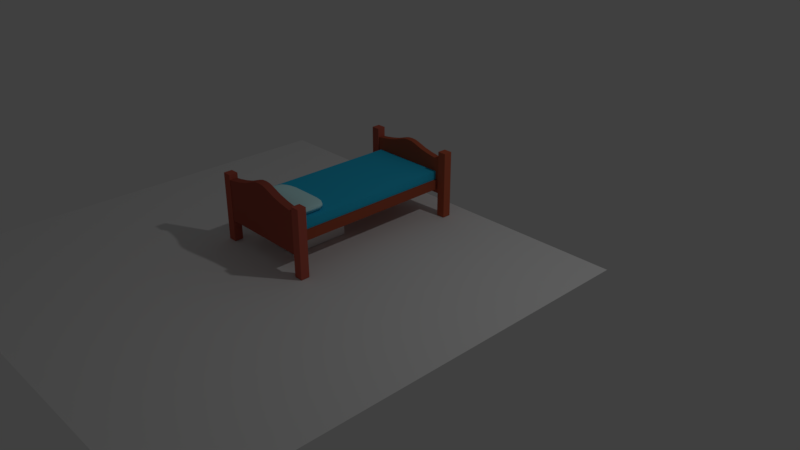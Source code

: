 # Source: Bedcoloridablend.blend  (saved by Blender 2.78.0; exported with 4.5.12 LTS)
import bpy
from mathutils import Matrix  # noqa: F401  (used for matrix-valued properties, if any)

bpy.ops.wm.read_factory_settings(use_empty=True)
scene = bpy.context.scene
scene.name = 'Scene'

# ---- collections
col_collection_1 = bpy.data.collections.new('Collection 1'); scene.collection.children.link(col_collection_1)

# ---- materials (node trees are filled in below, after node groups)
mat_material_009 = bpy.data.materials.new('Material.009')
mat_material_009.alpha_threshold = 0.0
mat_material_009.use_transparent_shadow = False
mat_material_009.diffuse_color = (0.6031, 0.9713, 1.0, 1.0)
mat_material_009.roughness = 0.5
mat_material_008 = bpy.data.materials.new('Material.008')
mat_material_008.alpha_threshold = 0.0
mat_material_008.use_transparent_shadow = False
mat_material_008.diffuse_color = (0.02871, 0.5121, 0.8, 1.0)
mat_material_008.roughness = 0.5
mat_material_006 = bpy.data.materials.new('Material.006')
mat_material_006.alpha_threshold = 0.0
mat_material_006.use_transparent_shadow = False
mat_material_006.diffuse_color = (0.3844, 0.0838, 0.0571, 1.0)
mat_material_006.roughness = 0.5
mat_material = bpy.data.materials.new('Material')
mat_material.alpha_threshold = 0.0
mat_material.use_transparent_shadow = False
mat_material.diffuse_color = (0.42, 0.09278, 0.04682, 1.0)
mat_material.roughness = 0.5
mat_material.line_color = (0.0, 0.0, 0.0, 1.0)
mat_material_007 = bpy.data.materials.new('Material.007')
mat_material_007.alpha_threshold = 0.0
mat_material_007.use_transparent_shadow = False
mat_material_007.diffuse_color = (0.4575, 0.1005, 0.05048, 1.0)
mat_material_007.roughness = 0.5
mat_material_004 = bpy.data.materials.new('Material.004')
mat_material_004.alpha_threshold = 0.0
mat_material_004.use_transparent_shadow = False
mat_material_004.diffuse_color = (0.5071, 0.1081, 0.07127, 1.0)
mat_material_004.roughness = 0.5
mat_material_003 = bpy.data.materials.new('Material.003')
mat_material_003.alpha_threshold = 0.0
mat_material_003.use_transparent_shadow = False
mat_material_003.diffuse_color = (0.5173, 0.1149, 0.07458, 1.0)
mat_material_003.roughness = 0.5
mat_material_002 = bpy.data.materials.new('Material.002')
mat_material_002.alpha_threshold = 0.0
mat_material_002.use_transparent_shadow = False
mat_material_002.diffuse_color = (0.5173, 0.1138, 0.05757, 1.0)
mat_material_002.roughness = 0.5
mat_material_005 = bpy.data.materials.new('Material.005')
mat_material_005.alpha_threshold = 0.0
mat_material_005.use_transparent_shadow = False
mat_material_005.diffuse_color = (0.5277, 0.1138, 0.07808, 1.0)
mat_material_005.roughness = 0.5

# ---- material node trees

# ---- world
world_world = bpy.data.worlds.new('World'); scene.world = world_world
world_world.color = (0.05088, 0.05088, 0.05088)
world_world.use_sun_shadow = False
world_world.sun_shadow_jitter_overblur = 0.0
world_world.cycles.sampling_method = 'MANUAL'

# ---- cameras
cam_camera = bpy.data.cameras.new('Camera')
cam_camera.clip_end = 100.0
cam_camera.lens = 35.0
cam_camera.sensor_width = 32.0
cam_camera.sensor_height = 18.0
cam_camera.ortho_scale = 7.314
cam_camera.dof.focus_distance = 0.0
cam_camera.dof.aperture_fstop = 128.0

# ---- lights
light_lamp = bpy.data.lights.new('Lamp', 'POINT')
light_lamp.transmission_factor = 0.0
light_lamp.cutoff_distance = 30.0
light_lamp.energy = 100.0
light_lamp.shadow_buffer_clip_start = 1.001
light_lamp.shadow_soft_size = 0.1
light_lamp.shadow_maximum_resolution = 0.006
light_lamp.use_absolute_resolution = True

# ---- meshes
me_cube_010 = bpy.data.meshes.new('Cube.010')
me_cube_010.from_pydata([(-0.4887, -1.0, -1.0), (-1.0, -0.4887, -1.0), (-0.7444, -0.9315, -1.0), (-0.9315, -0.7444, -1.0), (-1.0, 0.4887, -1.0), (-0.4887, 1.0, -1.0), (-0.9315, 0.7444, -1.0), (-0.7444, 0.9315, -1.0), (1.0, -0.4887, -1.0), (0.4887, -1.0, -1.0), (0.9315, -0.7444, -1.0), (0.7444, -0.9315, -1.0), (0.4887, 1.0, -1.0), (1.0, 0.4887, -1.0), (0.7444, 0.9315, -1.0), (0.9315, 0.7444, -1.0), (-1.0, -0.4887, 0.02565), (-0.4887, -1.0, 0.1273), (-0.9315, -0.7444, 0.07649), (-0.7444, -0.9315, 0.1137), (-1.0, -0.02565, 0.4887), (-0.4887, -0.1273, 1.0), (-0.9315, -0.07649, 0.7444), (-0.7444, -0.1137, 0.9315), (-1.0, -0.3531, 0.3531), (-0.4887, -0.7444, 0.7444), (-0.9315, -0.5488, 0.5488), (-0.7444, -0.692, 0.692), (-1.0, 0.02565, 0.4887), (-0.4887, 0.1273, 1.0), (-0.9315, 0.07649, 0.7444), (-0.7444, 0.1137, 0.9315), (-1.0, 0.4887, 0.02565), (-0.4887, 1.0, 0.1273), (-0.9315, 0.7444, 0.07649), (-0.7444, 0.9315, 0.1137), (-1.0, 0.3531, 0.3531), (-0.4887, 0.7444, 0.7444), (-0.9315, 0.5488, 0.5488), (-0.7444, 0.692, 0.692), (1.0, -0.02565, 0.4887), (0.4887, -0.1273, 1.0), (0.9315, -0.07649, 0.7444), (0.7444, -0.1137, 0.9315), (1.0, -0.4887, 0.02565), (0.4887, -1.0, 0.1273), (0.9315, -0.7444, 0.07649), (0.7444, -0.9315, 0.1137), (1.0, -0.3531, 0.3531), (0.4887, -0.7444, 0.7444), (0.9315, -0.5488, 0.5488), (0.7444, -0.692, 0.692), (1.0, 0.4887, 0.02565), (0.4887, 1.0, 0.1273), (0.9315, 0.7444, 0.07649), (0.7444, 0.9315, 0.1137), (1.0, 0.02565, 0.4887), (0.4887, 0.1273, 1.0), (0.9315, 0.07649, 0.7444), (0.7444, 0.1137, 0.9315), (1.0, 0.3531, 0.3531), (0.4887, 0.7444, 0.7444), (0.9315, 0.5488, 0.5488), (0.7444, 0.692, 0.692)], [], [(41, 21, 25, 49), (49, 25, 17, 45), (5, 33, 53, 12), (9, 45, 17, 0), (13, 52, 60, 56, 40, 48, 44, 8), (37, 61, 53, 33), (29, 57, 61, 37), (57, 29, 21, 41), (1, 16, 24, 20, 28, 36, 32, 4), (36, 28, 30, 38), (38, 30, 31, 39), (39, 31, 29, 37), (56, 60, 62, 58), (58, 62, 63, 59), (59, 63, 61, 57), (32, 36, 38, 34), (34, 38, 39, 35), (35, 39, 37, 33), (60, 52, 54, 62), (62, 54, 55, 63), (63, 55, 53, 61), (48, 40, 42, 50), (50, 42, 43, 51), (51, 43, 41, 49), (20, 24, 26, 22), (22, 26, 27, 23), (23, 27, 25, 21), (44, 48, 50, 46), (46, 50, 51, 47), (47, 51, 49, 45), (24, 16, 18, 26), (26, 18, 19, 27), (27, 19, 17, 25), (8, 44, 46, 10), (10, 46, 47, 11), (11, 47, 45, 9), (16, 1, 3, 18), (18, 3, 2, 19), (19, 2, 0, 17), (21, 29, 31, 23), (23, 31, 30, 22), (22, 30, 28, 20), (33, 5, 7, 35), (35, 7, 6, 34), (34, 6, 4, 32), (40, 56, 58, 42), (42, 58, 59, 43), (43, 59, 57, 41), (52, 13, 15, 54), (54, 15, 14, 55), (55, 14, 12, 53), (4, 6, 7, 5, 12, 14, 15, 13, 8, 10, 11, 9, 0, 2, 3, 1)])
me_cube_010.polygons.foreach_set('use_smooth', [True] * 52)
me_cube_010.materials.append(mat_material_009)
me_cube_010.use_remesh_preserve_volume = False
me_cube_010.use_remesh_preserve_attributes = False
me_cube_010.use_mirror_vertex_groups = False
me_cube_010.update()
me_plane = bpy.data.meshes.new('Plane')
me_plane.from_pydata([(-1.0, -1.0, 0.0), (1.0, -1.0, 0.0), (-1.0, 1.0, 0.0), (1.0, 1.0, 0.0)], [], [(0, 1, 3, 2)])
me_plane.use_remesh_preserve_volume = False
me_plane.use_remesh_preserve_attributes = False
me_plane.use_mirror_vertex_groups = False
me_plane.update()
me_cube_009 = bpy.data.meshes.new('Cube.009')
me_cube_009.from_pydata([(-1.0, -1.0, -1.0), (-1.0, -1.0, 1.0), (-1.0, 1.0, -1.0), (-1.0, 1.0, 1.0), (1.0, -1.0, -1.0), (1.0, -1.0, 1.0), (1.0, 1.0, -1.0), (1.0, 1.0, 1.0)], [], [(0, 1, 3, 2), (2, 3, 7, 6), (6, 7, 5, 4), (4, 5, 1, 0), (2, 6, 4, 0), (7, 3, 1, 5)])
me_cube_009.use_remesh_preserve_volume = False
me_cube_009.use_remesh_preserve_attributes = False
me_cube_009.use_mirror_vertex_groups = False
me_cube_009.update()
me_cube_008 = bpy.data.meshes.new('Cube.008')
me_cube_008.from_pydata([(-1.0, -1.044, -1.841), (-1.0, -1.044, 1.0), (-1.0, 1.0, -1.841), (-1.0, 1.0, 1.0), (1.0, -1.044, -1.841), (1.0, -1.044, 1.0), (1.0, 1.0, -1.841), (1.0, 1.0, 1.0)], [], [(0, 1, 3, 2), (2, 3, 7, 6), (6, 7, 5, 4), (4, 5, 1, 0), (2, 6, 4, 0), (7, 3, 1, 5)])
me_cube_008.materials.append(mat_material_008)
me_cube_008.use_remesh_preserve_volume = False
me_cube_008.use_remesh_preserve_attributes = False
me_cube_008.use_mirror_vertex_groups = False
me_cube_008.update()
me_cube_001 = bpy.data.meshes.new('Cube.001')
me_cube_001.from_pydata([(-0.8323, 1.0, -1.064), (-0.5, 1.0, -0.8351), (-0.4327, 1.0, -1.312), (-0.6362, 1.0, -1.164), (-0.8323, -1.0, -1.064), (-0.5, -1.0, -0.8351), (-0.6362, -1.0, -1.164), (-0.4327, -1.0, -1.312), (0.8323, -1.0, -1.064), (0.5, -1.0, -0.8351), (0.4327, -1.0, -1.312), (0.6362, -1.0, -1.164), (0.8323, 1.0, -1.064), (0.5, 1.0, -0.8351), (0.6362, 1.0, -1.164), (0.4327, 1.0, -1.312), (0.2021, 1.0, -1.559), (-0.2021, 1.0, -1.559), (0.0, 1.0, -1.488), (0.1094, 1.0, -1.636), (0.0, 1.0, -1.663), (-0.1094, 1.0, -1.636), (-0.2021, -1.0, -1.559), (0.2021, -1.0, -1.559), (0.0, -1.0, -1.488), (-0.1094, -1.0, -1.636), (0.0, -1.0, -1.663), (0.1094, -1.0, -1.636), (-0.9807, -1.0, -1.007), (-1.0, -0.98, -0.98), (-0.9943, -0.9941, -0.9963), (-0.9807, -1.0, 1.255), (-0.98, -0.98, 1.275), (-1.0, -0.98, 1.255), (-1.0, 0.98, -0.98), (-0.9807, 1.0, -1.007), (-0.9943, 0.9941, -0.9963), (-0.98, 0.98, 1.275), (-0.9807, 1.0, 1.255), (-1.0, 0.98, 1.255), (1.0, -0.98, -0.98), (0.9807, -1.0, -1.007), (0.98, -0.98, 1.275), (0.9807, -1.0, 1.255), (1.0, -0.98, 1.255), (1.0, 0.98, -0.98), (0.9807, 1.0, -1.007), (0.98, 0.98, 1.275), (1.0, 0.98, 1.255), (0.9807, 1.0, 1.255), (0.0, 0.98, 1.275), (0.0, 1.0, 1.255), (0.0, -0.98, 1.275), (0.0, -1.0, 1.255), (-0.5, -1.0, 1.255), (-0.5, -0.98, 1.275), (-0.5, 1.0, 1.255), (-0.5, 0.98, 1.275), (0.5, 1.0, 1.255), (0.5, 0.98, 1.275), (0.5, -1.0, 1.255), (0.5, -0.98, 1.275)], [], [(4, 5, 54, 31, 28), (41, 43, 60, 9, 8), (12, 46, 41, 8), (10, 9, 60, 53, 24, 23), (35, 38, 56, 1, 0), (2, 17, 22, 7), (47, 59, 61, 42), (29, 33, 39, 34), (7, 22, 24, 53, 54, 5), (59, 50, 52, 61), (57, 37, 32, 55), (15, 16, 18, 51, 58, 13), (12, 13, 58, 49, 46), (50, 57, 55, 52), (2, 3, 1), (3, 0, 1), (4, 6, 5), (6, 7, 5), (10, 11, 9), (11, 8, 9), (12, 14, 13), (14, 15, 13), (15, 10, 23, 16), (2, 7, 6, 3), (3, 6, 4, 0), (12, 8, 11, 14), (14, 11, 10, 15), (45, 48, 44, 40), (16, 19, 18), (19, 20, 18), (20, 21, 18), (21, 17, 18), (22, 25, 24), (25, 26, 24), (26, 27, 24), (27, 23, 24), (16, 23, 27, 19), (19, 27, 26, 20), (20, 26, 25, 21), (21, 25, 22, 17), (32, 33, 31), (38, 39, 37), (43, 44, 42), (49, 47, 48), (31, 33, 29, 30, 28), (35, 28, 30, 36), (36, 30, 29, 34), (37, 39, 33, 32), (36, 34, 39, 38, 35), (47, 49, 58, 59), (45, 46, 49, 48), (45, 40, 41, 46), (42, 44, 48, 47), (41, 40, 44, 43), (31, 54, 55, 32), (50, 51, 56, 57), (52, 53, 60, 61), (55, 54, 53, 52), (57, 56, 38, 37), (59, 58, 51, 50), (61, 60, 43, 42), (35, 0, 4, 28), (2, 1, 56, 51, 18, 17)])
me_cube_001.materials.append(mat_material_006)
me_cube_001.use_remesh_preserve_volume = False
me_cube_001.use_remesh_preserve_attributes = False
me_cube_001.use_mirror_vertex_groups = False
me_cube_001.update()
me_cube = bpy.data.meshes.new('Cube')
me_cube.from_pydata([(1.0, 1.0, -1.0), (1.0, -1.0, -1.0), (-1.0, -1.0, -1.0), (-1.0, 1.0, -1.0), (1.0, 1.0, 1.0), (1.0, -1.0, 1.0), (-1.0, -1.0, 1.0), (-1.0, 1.0, 1.0)], [], [(0, 1, 2, 3), (4, 7, 6, 5), (0, 4, 5, 1), (1, 5, 6, 2), (2, 6, 7, 3), (4, 0, 3, 7)])
me_cube.materials.append(mat_material)
me_cube.use_remesh_preserve_volume = False
me_cube.use_remesh_preserve_attributes = False
me_cube.use_mirror_vertex_groups = False
me_cube.update()
me_cube_002 = bpy.data.meshes.new('Cube.002')
me_cube_002.from_pydata([(-0.8323, 1.0, -1.064), (-0.5, 1.0, -0.8351), (-0.4327, 1.0, -1.312), (-0.6362, 1.0, -1.164), (-0.8323, -1.0, -1.064), (-0.5, -1.0, -0.8351), (-0.6362, -1.0, -1.164), (-0.4327, -1.0, -1.312), (0.8323, -1.0, -1.064), (0.5, -1.0, -0.8351), (0.4327, -1.0, -1.312), (0.6362, -1.0, -1.164), (0.8323, 1.0, -1.064), (0.5, 1.0, -0.8351), (0.6362, 1.0, -1.164), (0.4327, 1.0, -1.312), (0.2021, 1.0, -1.559), (-0.2021, 1.0, -1.559), (0.0, 1.0, -1.488), (0.1094, 1.0, -1.636), (0.0, 1.0, -1.663), (-0.1094, 1.0, -1.636), (-0.2021, -1.0, -1.559), (0.2021, -1.0, -1.559), (0.0, -1.0, -1.488), (-0.1094, -1.0, -1.636), (0.0, -1.0, -1.663), (0.1094, -1.0, -1.636), (-0.9807, -1.0, -1.007), (-1.0, -0.98, -0.98), (-0.9807, -1.0, 1.519), (-0.98, -0.98, 1.539), (-1.0, -0.98, 1.519), (-1.0, 0.98, -0.98), (-0.9807, 1.0, -1.007), (-0.98, 0.98, 1.539), (-0.9807, 1.0, 1.519), (-1.0, 0.98, 1.519), (1.0, -0.98, -0.98), (0.9807, -1.0, -1.007), (0.98, -0.98, 1.539), (0.9807, -1.0, 1.519), (1.0, -0.98, 1.519), (1.0, 0.98, -0.98), (0.9807, 1.0, -1.007), (0.98, 0.98, 1.539), (1.0, 0.98, 1.519), (0.9807, 1.0, 1.519), (0.0, 0.98, 1.539), (0.0, 1.0, 1.519), (0.0, -0.98, 1.539), (0.0, -1.0, 1.519), (-0.5, -1.0, 1.519), (-0.5, -0.98, 1.539), (-0.5, 1.0, 1.519), (-0.5, 0.98, 1.539), (0.5, 1.0, 1.519), (0.5, 0.98, 1.539), (0.5, -1.0, 1.519), (0.5, -0.98, 1.539)], [], [(4, 5, 52, 30, 28), (39, 41, 58, 9, 8), (12, 44, 39, 8), (2, 17, 22, 7), (34, 36, 54, 1, 0), (15, 10, 23, 16), (45, 57, 59, 40), (29, 32, 37, 33), (7, 22, 24, 51, 52, 5), (57, 48, 50, 59), (55, 35, 31, 53), (15, 16, 18, 49, 56, 13), (12, 13, 56, 47, 44), (48, 55, 53, 50), (2, 3, 1), (3, 0, 1), (4, 6, 5), (6, 7, 5), (10, 11, 9), (11, 8, 9), (12, 14, 13), (14, 15, 13), (2, 7, 6, 3), (3, 6, 4, 0), (12, 8, 11, 14), (14, 11, 10, 15), (43, 46, 42, 38), (16, 19, 18), (19, 20, 18), (20, 21, 18), (21, 17, 18), (22, 25, 24), (25, 26, 24), (26, 27, 24), (27, 23, 24), (16, 23, 27, 19), (19, 27, 26, 20), (20, 26, 25, 21), (21, 25, 22, 17), (32, 30, 31), (37, 35, 36), (28, 29, 33, 34), (41, 42, 40), (46, 47, 45), (43, 44, 47, 46), (30, 32, 29, 28), (35, 37, 32, 31), (34, 33, 37, 36), (48, 49, 54, 55), (43, 38, 39, 44), (40, 42, 46, 45), (39, 38, 42, 41), (30, 52, 53, 31), (50, 51, 58, 59), (55, 54, 36, 35), (53, 52, 51, 50), (59, 58, 41, 40), (57, 56, 49, 48), (34, 0, 4, 28), (45, 47, 56, 57), (2, 1, 54, 49, 18, 17), (10, 9, 58, 51, 24, 23)])
me_cube_002.materials.append(mat_material_007)
me_cube_002.use_remesh_preserve_volume = False
me_cube_002.use_remesh_preserve_attributes = False
me_cube_002.use_mirror_vertex_groups = False
me_cube_002.update()
me_cube_005 = bpy.data.meshes.new('Cube.005')
me_cube_005.from_pydata([(-0.9941, -0.9941, -1.0), (-0.9941, -0.9941, 2.207), (-0.9941, 0.9941, -1.0), (-0.9941, 0.9941, 2.207), (0.9941, -0.9941, -1.0), (0.9941, -0.9941, 2.207), (0.9941, 0.9941, -1.0), (0.9941, 0.9941, 2.207), (-0.9941, -0.9941, -1.0), (-0.98, -1.0, -0.98), (-0.9841, -0.9983, -0.9941), (-1.0, -0.98, -0.98), (-0.9941, -0.9941, -1.0), (-0.9983, -0.9841, -0.9941), (-0.9941, 0.9941, -1.0), (-1.0, 0.98, -0.98), (-0.9983, 0.9841, -0.9941), (-0.98, 1.0, -0.98), (-0.9941, 0.9941, -1.0), (-0.9841, 0.9983, -0.9941), (0.9941, -0.9941, -1.0), (1.0, -0.98, -0.98), (0.9983, -0.9841, -0.9941), (0.98, -1.0, -0.98), (0.9941, -0.9941, -1.0), (0.9841, -0.9983, -0.9941), (0.9941, 0.9941, -1.0), (0.98, 1.0, -0.98), (0.9841, 0.9983, -0.9941), (1.0, 0.98, -0.98), (0.9941, 0.9941, -1.0), (0.9983, 0.9841, -0.9941), (-0.9941, -0.9941, 2.207), (-1.0, -0.98, 2.187), (-0.9983, -0.9841, 2.201), (-0.98, -1.0, 2.187), (-0.9941, -0.9941, 2.207), (-0.9841, -0.9983, 2.201), (-0.9941, 0.9941, 2.207), (-0.98, 1.0, 2.187), (-0.9841, 0.9983, 2.201), (-1.0, 0.98, 2.187), (-0.9941, 0.9941, 2.207), (-0.9983, 0.9841, 2.201), (0.9941, -0.9941, 2.207), (0.98, -1.0, 2.187), (0.9841, -0.9983, 2.201), (1.0, -0.98, 2.187), (0.9941, -0.9941, 2.207), (0.9983, -0.9841, 2.201), (0.9941, 0.9941, 2.207), (1.0, 0.98, 2.187), (0.9983, 0.9841, 2.201), (0.98, 1.0, 2.187), (0.9941, 0.9941, 2.207), (0.9841, 0.9983, 2.201)], [], [(8, 10, 9, 35, 37, 36, 1, 0), (5, 4, 20, 22, 21, 47, 49, 48), (11, 33, 41, 15), (44, 46, 45, 23, 25, 24, 4, 5), (3, 2, 14, 16, 15, 41, 43, 42), (17, 39, 53, 27), (0, 1, 32, 34, 33, 11, 13, 12), (29, 51, 47, 21), (38, 40, 39, 17, 19, 18, 2, 3), (7, 6, 26, 28, 27, 53, 55, 54), (50, 52, 51, 29, 31, 30, 6, 7), (23, 45, 35, 9), (11, 15, 16, 13), (13, 16, 14, 12), (17, 27, 28, 19), (19, 28, 26, 18), (29, 21, 22, 31), (31, 22, 20, 30), (23, 9, 10, 25), (25, 10, 8, 24), (14, 2, 18, 26, 6, 30, 20, 4, 24, 8, 0, 12), (32, 42, 43, 34), (34, 43, 41, 33), (44, 36, 37, 46), (46, 37, 35, 45), (47, 51, 52, 49), (49, 52, 50, 48), (53, 39, 40, 55), (55, 40, 38, 54), (50, 7, 54, 38, 3, 42, 32, 1, 36, 44, 5, 48)])
me_cube_005.materials.append(mat_material_004)
me_cube_005.use_remesh_preserve_volume = False
me_cube_005.use_remesh_preserve_attributes = False
me_cube_005.use_mirror_vertex_groups = False
me_cube_005.update()
me_cube_006 = bpy.data.meshes.new('Cube.006')
me_cube_006.from_pydata([(-0.9941, -0.9941, -1.0), (-0.9941, -0.9941, 2.207), (-0.9941, 0.9941, -1.0), (-0.9941, 0.9941, 2.207), (0.9941, -0.9941, -1.0), (0.9941, -0.9941, 2.207), (0.9941, 0.9941, -1.0), (0.9941, 0.9941, 2.207), (-0.9941, -0.9941, -1.0), (-0.98, -1.0, -0.98), (-0.9841, -0.9983, -0.9941), (-1.0, -0.98, -0.98), (-0.9941, -0.9941, -1.0), (-0.9983, -0.9841, -0.9941), (-0.9941, 0.9941, -1.0), (-1.0, 0.98, -0.98), (-0.9983, 0.9841, -0.9941), (-0.98, 1.0, -0.98), (-0.9941, 0.9941, -1.0), (-0.9841, 0.9983, -0.9941), (0.9941, -0.9941, -1.0), (1.0, -0.98, -0.98), (0.9983, -0.9841, -0.9941), (0.98, -1.0, -0.98), (0.9941, -0.9941, -1.0), (0.9841, -0.9983, -0.9941), (0.9941, 0.9941, -1.0), (0.98, 1.0, -0.98), (0.9841, 0.9983, -0.9941), (1.0, 0.98, -0.98), (0.9941, 0.9941, -1.0), (0.9983, 0.9841, -0.9941), (-0.9941, -0.9941, 2.207), (-1.0, -0.98, 2.187), (-0.9983, -0.9841, 2.201), (-0.98, -1.0, 2.187), (-0.9941, -0.9941, 2.207), (-0.9841, -0.9983, 2.201), (-0.9941, 0.9941, 2.207), (-0.98, 1.0, 2.187), (-0.9841, 0.9983, 2.201), (-1.0, 0.98, 2.187), (-0.9941, 0.9941, 2.207), (-0.9983, 0.9841, 2.201), (0.9941, -0.9941, 2.207), (0.98, -1.0, 2.187), (0.9841, -0.9983, 2.201), (1.0, -0.98, 2.187), (0.9941, -0.9941, 2.207), (0.9983, -0.9841, 2.201), (0.9941, 0.9941, 2.207), (1.0, 0.98, 2.187), (0.9983, 0.9841, 2.201), (0.98, 1.0, 2.187), (0.9941, 0.9941, 2.207), (0.9841, 0.9983, 2.201)], [], [(8, 10, 9, 35, 37, 36, 1, 0), (5, 4, 20, 22, 21, 47, 49, 48), (11, 33, 41, 15), (44, 46, 45, 23, 25, 24, 4, 5), (3, 2, 14, 16, 15, 41, 43, 42), (17, 39, 53, 27), (0, 1, 32, 34, 33, 11, 13, 12), (29, 51, 47, 21), (38, 40, 39, 17, 19, 18, 2, 3), (7, 6, 26, 28, 27, 53, 55, 54), (50, 52, 51, 29, 31, 30, 6, 7), (23, 45, 35, 9), (11, 15, 16, 13), (13, 16, 14, 12), (17, 27, 28, 19), (19, 28, 26, 18), (29, 21, 22, 31), (31, 22, 20, 30), (23, 9, 10, 25), (25, 10, 8, 24), (14, 2, 18, 26, 6, 30, 20, 4, 24, 8, 0, 12), (32, 42, 43, 34), (34, 43, 41, 33), (44, 36, 37, 46), (46, 37, 35, 45), (47, 51, 52, 49), (49, 52, 50, 48), (53, 39, 40, 55), (55, 40, 38, 54), (50, 7, 54, 38, 3, 42, 32, 1, 36, 44, 5, 48)])
me_cube_006.materials.append(mat_material_003)
me_cube_006.use_remesh_preserve_volume = False
me_cube_006.use_remesh_preserve_attributes = False
me_cube_006.use_mirror_vertex_groups = False
me_cube_006.update()
me_cube_007 = bpy.data.meshes.new('Cube.007')
me_cube_007.from_pydata([(-0.9941, -0.9941, -1.0), (-0.9941, -0.9941, 2.207), (-0.9941, 0.9941, -1.0), (-0.9941, 0.9941, 2.207), (0.9941, -0.9941, -1.0), (0.9941, -0.9941, 2.207), (0.9941, 0.9941, -1.0), (0.9941, 0.9941, 2.207), (-0.9941, -0.9941, -1.0), (-0.98, -1.0, -0.98), (-0.9841, -0.9983, -0.9941), (-1.0, -0.98, -0.98), (-0.9941, -0.9941, -1.0), (-0.9983, -0.9841, -0.9941), (-0.9941, 0.9941, -1.0), (-1.0, 0.98, -0.98), (-0.9983, 0.9841, -0.9941), (-0.98, 1.0, -0.98), (-0.9941, 0.9941, -1.0), (-0.9841, 0.9983, -0.9941), (0.9941, -0.9941, -1.0), (1.0, -0.98, -0.98), (0.9983, -0.9841, -0.9941), (0.98, -1.0, -0.98), (0.9941, -0.9941, -1.0), (0.9841, -0.9983, -0.9941), (0.9941, 0.9941, -1.0), (0.98, 1.0, -0.98), (0.9841, 0.9983, -0.9941), (1.0, 0.98, -0.98), (0.9941, 0.9941, -1.0), (0.9983, 0.9841, -0.9941), (-0.9941, -0.9941, 2.207), (-1.0, -0.98, 2.187), (-0.9983, -0.9841, 2.201), (-0.98, -1.0, 2.187), (-0.9941, -0.9941, 2.207), (-0.9841, -0.9983, 2.201), (-0.9941, 0.9941, 2.207), (-0.98, 1.0, 2.187), (-0.9841, 0.9983, 2.201), (-1.0, 0.98, 2.187), (-0.9941, 0.9941, 2.207), (-0.9983, 0.9841, 2.201), (0.9941, -0.9941, 2.207), (0.98, -1.0, 2.187), (0.9841, -0.9983, 2.201), (1.0, -0.98, 2.187), (0.9941, -0.9941, 2.207), (0.9983, -0.9841, 2.201), (0.9941, 0.9941, 2.207), (1.0, 0.98, 2.187), (0.9983, 0.9841, 2.201), (0.98, 1.0, 2.187), (0.9941, 0.9941, 2.207), (0.9841, 0.9983, 2.201)], [], [(8, 10, 9, 35, 37, 36, 1, 0), (5, 4, 20, 22, 21, 47, 49, 48), (11, 33, 41, 15), (44, 46, 45, 23, 25, 24, 4, 5), (3, 2, 14, 16, 15, 41, 43, 42), (17, 39, 53, 27), (0, 1, 32, 34, 33, 11, 13, 12), (29, 51, 47, 21), (38, 40, 39, 17, 19, 18, 2, 3), (7, 6, 26, 28, 27, 53, 55, 54), (50, 52, 51, 29, 31, 30, 6, 7), (23, 45, 35, 9), (11, 15, 16, 13), (13, 16, 14, 12), (17, 27, 28, 19), (19, 28, 26, 18), (29, 21, 22, 31), (31, 22, 20, 30), (23, 9, 10, 25), (25, 10, 8, 24), (14, 2, 18, 26, 6, 30, 20, 4, 24, 8, 0, 12), (32, 42, 43, 34), (34, 43, 41, 33), (44, 36, 37, 46), (46, 37, 35, 45), (47, 51, 52, 49), (49, 52, 50, 48), (53, 39, 40, 55), (55, 40, 38, 54), (50, 7, 54, 38, 3, 42, 32, 1, 36, 44, 5, 48)])
me_cube_007.materials.append(mat_material_002)
me_cube_007.use_remesh_preserve_volume = False
me_cube_007.use_remesh_preserve_attributes = False
me_cube_007.use_mirror_vertex_groups = False
me_cube_007.update()
me_cube_003 = bpy.data.meshes.new('Cube.003')
me_cube_003.from_pydata([(-0.9941, -0.9941, -1.0), (-0.9941, -0.9941, 2.207), (-0.9941, 0.9941, -1.0), (-0.9941, 0.9941, 2.207), (0.9941, -0.9941, -1.0), (0.9941, -0.9941, 2.207), (0.9941, 0.9941, -1.0), (0.9941, 0.9941, 2.207), (-0.9941, -0.9941, -1.0), (-0.98, -1.0, -0.98), (-0.9841, -0.9983, -0.9941), (-1.0, -0.98, -0.98), (-0.9941, -0.9941, -1.0), (-0.9983, -0.9841, -0.9941), (-0.9941, 0.9941, -1.0), (-1.0, 0.98, -0.98), (-0.9983, 0.9841, -0.9941), (-0.98, 1.0, -0.98), (-0.9941, 0.9941, -1.0), (-0.9841, 0.9983, -0.9941), (0.9941, -0.9941, -1.0), (1.0, -0.98, -0.98), (0.9983, -0.9841, -0.9941), (0.98, -1.0, -0.98), (0.9941, -0.9941, -1.0), (0.9841, -0.9983, -0.9941), (0.9941, 0.9941, -1.0), (0.98, 1.0, -0.98), (0.9841, 0.9983, -0.9941), (1.0, 0.98, -0.98), (0.9941, 0.9941, -1.0), (0.9983, 0.9841, -0.9941), (-0.9941, -0.9941, 2.207), (-1.0, -0.98, 2.187), (-0.9983, -0.9841, 2.201), (-0.98, -1.0, 2.187), (-0.9941, -0.9941, 2.207), (-0.9841, -0.9983, 2.201), (-0.9941, 0.9941, 2.207), (-0.98, 1.0, 2.187), (-0.9841, 0.9983, 2.201), (-1.0, 0.98, 2.187), (-0.9941, 0.9941, 2.207), (-0.9983, 0.9841, 2.201), (0.9941, -0.9941, 2.207), (0.98, -1.0, 2.187), (0.9841, -0.9983, 2.201), (1.0, -0.98, 2.187), (0.9941, -0.9941, 2.207), (0.9983, -0.9841, 2.201), (0.9941, 0.9941, 2.207), (1.0, 0.98, 2.187), (0.9983, 0.9841, 2.201), (0.98, 1.0, 2.187), (0.9941, 0.9941, 2.207), (0.9841, 0.9983, 2.201)], [], [(8, 10, 9, 35, 37, 36, 1, 0), (5, 4, 20, 22, 21, 47, 49, 48), (11, 33, 41, 15), (44, 46, 45, 23, 25, 24, 4, 5), (3, 2, 14, 16, 15, 41, 43, 42), (17, 39, 53, 27), (0, 1, 32, 34, 33, 11, 13, 12), (29, 51, 47, 21), (38, 40, 39, 17, 19, 18, 2, 3), (7, 6, 26, 28, 27, 53, 55, 54), (50, 52, 51, 29, 31, 30, 6, 7), (23, 45, 35, 9), (11, 15, 16, 13), (13, 16, 14, 12), (17, 27, 28, 19), (19, 28, 26, 18), (29, 21, 22, 31), (31, 22, 20, 30), (23, 9, 10, 25), (25, 10, 8, 24), (14, 2, 18, 26, 6, 30, 20, 4, 24, 8, 0, 12), (32, 42, 43, 34), (34, 43, 41, 33), (44, 36, 37, 46), (46, 37, 35, 45), (47, 51, 52, 49), (49, 52, 50, 48), (53, 39, 40, 55), (55, 40, 38, 54), (50, 7, 54, 38, 3, 42, 32, 1, 36, 44, 5, 48)])
me_cube_003.materials.append(mat_material_005)
me_cube_003.use_remesh_preserve_volume = False
me_cube_003.use_remesh_preserve_attributes = False
me_cube_003.use_mirror_vertex_groups = False
me_cube_003.update()

# ---- objects
ob_cube = bpy.data.objects.new('Cube', me_cube_010)
ob_ch_o = bpy.data.objects.new('Chão', me_plane)
ob_caixa = bpy.data.objects.new('Caixa', me_cube_009)
ob_colch_o = bpy.data.objects.new('Colchão ', me_cube_008)
ob_cabeceira_maior = bpy.data.objects.new('Cabeceira Maior', me_cube_001)
ob_suporte = bpy.data.objects.new('Suporte', me_cube)
ob_lamp = bpy.data.objects.new('Lamp', light_lamp)
ob_camera = bpy.data.objects.new('Camera', cam_camera)
ob_cabeceira_menor = bpy.data.objects.new('Cabeceira Menor', me_cube_002)
ob_p__2 = bpy.data.objects.new('Pé 2', me_cube_005)
ob_p__3 = bpy.data.objects.new('Pé 3', me_cube_006)
ob_p__4 = bpy.data.objects.new('Pé 4', me_cube_007)
ob_p__2_001 = bpy.data.objects.new('Pé 2.001', me_cube_003)

# ---- transforms, parenting, visibility, modifiers, constraints
ob_cube.location = (0.02164, -1.175, 0.6452)
ob_cube.scale = (0.385, 0.213, 0.04231)
ob_cube.lineart.crease_threshold = 0.0
ob_ch_o.location = (0.05906, -1.738, 0.005549)
ob_ch_o.scale = (2.788, 2.788, 2.788)
ob_ch_o.lineart.crease_threshold = 0.0
ob_caixa.location = (-0.01316, -0.9118, 0.1289)
ob_caixa.scale = (0.171, 0.3837, 0.1154)
ob_caixa.lineart.crease_threshold = 0.0
ob_colch_o.location = (-0.005182, -0.3675, 0.4514)
ob_colch_o.scale = (0.5006, 1.051, -0.07427)
ob_colch_o.lineart.crease_threshold = 0.0
ob_cabeceira_maior.location = (-0.001356, -1.538, 0.5707)
ob_cabeceira_maior.scale = (-0.6048, -0.04934, -0.2259)
ob_cabeceira_maior.lineart.crease_threshold = 0.0
ob_suporte.location = (0.0, -0.4032, 0.4153)
ob_suporte.scale = (0.5197, 1.089, 0.06225)
ob_suporte.lock_rotations_4d = False
ob_suporte.empty_display_type = 'ARROWS'
ob_suporte.lineart.crease_threshold = 0.0
ob_lamp.location = (4.076, 1.005, 5.385)
ob_lamp.rotation_euler = (0.6503, 0.05522, 1.866)
ob_lamp.lock_rotations_4d = False
ob_lamp.empty_display_type = 'ARROWS'
ob_lamp.color = (0.0, 0.0, 0.0, 0.0)
ob_lamp.lineart.crease_threshold = 0.0
ob_camera.location = (7.481, -6.508, 4.825)
ob_camera.rotation_euler = (1.109, 0.0, 0.8149)
ob_camera.lock_rotations_4d = False
ob_camera.empty_display_type = 'ARROWS'
ob_camera.color = (0.0, 0.0, 0.0, 0.0)
ob_camera.display_type = 'WIRE'
ob_camera.lineart.crease_threshold = 0.0
ob_cabeceira_menor.location = (-0.001356, 0.7257, 0.5707)
ob_cabeceira_menor.scale = (-0.5515, -0.03783, -0.1772)
ob_cabeceira_menor.lineart.crease_threshold = 0.0
ob_p__2.location = (-0.6455, -1.537, 0.597)
ob_p__2.scale = (-0.0557, -0.0557, -0.2661)
ob_p__2.lineart.crease_threshold = 0.0
ob_p__3.location = (-0.6083, 0.7319, 0.597)
ob_p__3.scale = (-0.0557, -0.0557, -0.2661)
ob_p__3.lineart.crease_threshold = 0.0
ob_p__4.location = (0.6058, 0.7253, 0.597)
ob_p__4.scale = (-0.0557, -0.0557, -0.2661)
ob_p__4.lineart.crease_threshold = 0.0
ob_p__2_001.location = (0.6378, -1.537, 0.597)
ob_p__2_001.scale = (-0.0557, -0.0557, -0.2661)
ob_p__2_001.lineart.crease_threshold = 0.0

# ---- collection membership
col_collection_1.objects.link(ob_cube)
col_collection_1.objects.link(ob_ch_o)
col_collection_1.objects.link(ob_caixa)
col_collection_1.objects.link(ob_colch_o)
col_collection_1.objects.link(ob_cabeceira_maior)
col_collection_1.objects.link(ob_suporte)
col_collection_1.objects.link(ob_lamp)
col_collection_1.objects.link(ob_camera)
col_collection_1.objects.link(ob_cabeceira_menor)
col_collection_1.objects.link(ob_p__2)
col_collection_1.objects.link(ob_p__3)
col_collection_1.objects.link(ob_p__4)
col_collection_1.objects.link(ob_p__2_001)

# ---- scene / render settings (as saved in the file)
scene.camera = ob_camera
scene.frame_start = 1; scene.frame_end = 250; scene.frame_set(1)
scene.render.engine = 'BLENDER_EEVEE_NEXT'
scene.render.resolution_percentage = 50
scene.render.dither_intensity = 0.0
scene.cycles.use_denoising = False
scene.cycles.samples = 128
scene.cycles.sampling_pattern = 'TABULATED_SOBOL'
scene.cycles.light_sampling_threshold = 0.0
scene.cycles.use_adaptive_sampling = False
scene.cycles.use_light_tree = False
scene.cycles.blur_glossy = 0.0
scene.cycles.sample_clamp_indirect = 0.0
scene.view_settings.view_transform = 'Standard'
bpy.context.view_layer.update()
